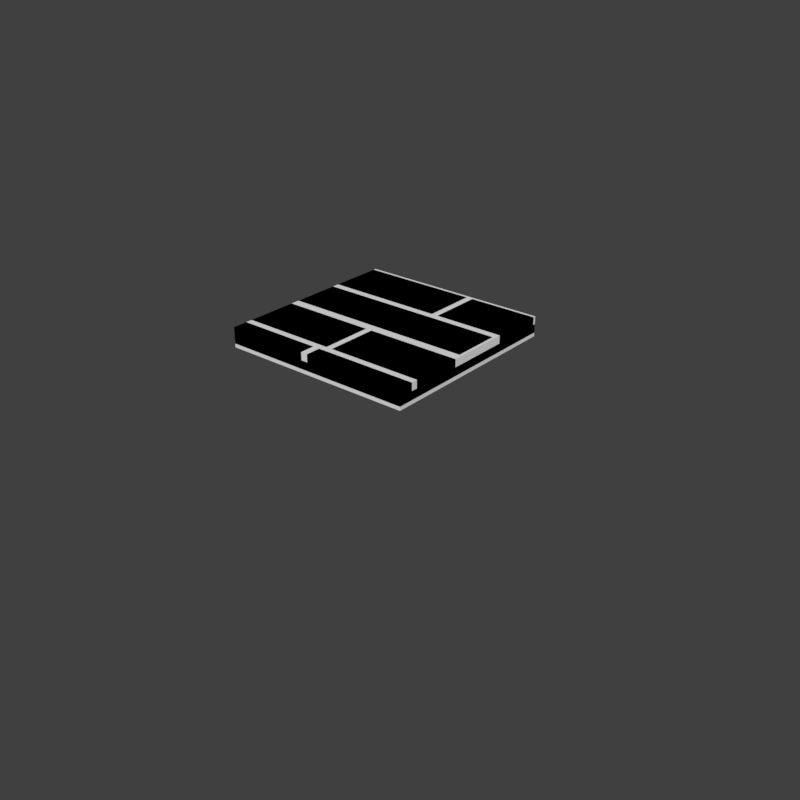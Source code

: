 # Source: cleanWoodFloor2.blend  (saved by Blender 2.80.75; exported with 4.5.12 LTS)
import bpy
from mathutils import Matrix  # noqa: F401  (used for matrix-valued properties, if any)

bpy.ops.wm.read_factory_settings(use_empty=True)
scene = bpy.context.scene
scene.name = 'Scene'

# ---- collections
col_collection_1 = bpy.data.collections.new('Collection 1'); scene.collection.children.link(col_collection_1)

# ---- materials (node trees are filled in below, after node groups)
mat_cleanwoodfloor = bpy.data.materials.new('cleanWoodFloor')
mat_cleanwoodfloor.alpha_threshold = 0.0
mat_cleanwoodfloor.use_transparent_shadow = False
mat_cleanwoodfloor.roughness = 0.5

# ---- material node trees

# ---- world
world_world = bpy.data.worlds.new('World'); scene.world = world_world
world_world.color = (0.05088, 0.05088, 0.05088)
world_world.use_sun_shadow = False
world_world.sun_shadow_jitter_overblur = 0.0
world_world.cycles.sampling_method = 'MANUAL'

# ---- meshes
me_cube_001 = bpy.data.meshes.new('Cube.001')
me_cube_001.from_pydata([(-0.5, -0.5, -0.05227), (-0.5, -0.5, 0.05), (-0.5, 0.5, -0.05227), (-0.5, 0.5, 0.05), (0.5, -0.5, -0.05227), (0.5, -0.5, 0.05), (0.5, 0.5, -0.05227), (0.5, 0.5, 0.05)], [], [(0, 1, 3, 2), (2, 3, 7, 6), (6, 7, 5, 4), (4, 5, 1, 0), (7, 3, 1, 5)])
_uv = me_cube_001.uv_layers.new(name='UVMap')
_uv.uv.foreach_set('vector', [0.3105, 0.8452, 0.3105, 0.8433, 0.3335, 0.8433, 0.3335, 0.8452, 0.3105, 0.8477, 0.3105, 0.8452, 0.3335, 0.8452, 0.3335, 0.8477, 0.3335, 0.8477, 0.3335, 0.8501, 0.3105, 0.8501, 0.3105, 0.8477, 0.3335, 0.8501, 0.3335, 0.8521, 0.3105, 0.8521, 0.3105, 0.8501, 0.5, 1.0, 0.0, 1.0, 0.0, 0.5, 0.5, 0.5])
me_cube_001.materials.append(mat_cleanwoodfloor)
me_cube_001.use_remesh_preserve_volume = False
me_cube_001.use_remesh_preserve_attributes = False
me_cube_001.use_mirror_vertex_groups = False
me_cube_001.update()
me_cube = bpy.data.meshes.new('Cube')
me_cube.from_pydata([(-0.5, 0.5, -0.03327), (-0.5, 0.5, 0.01), (1.5, -1.5, -0.03327), (1.5, -1.5, 0.01), (-0.5, 0.2091, -0.02476), (-0.5, 0.2091, 0.05), (-0.5, 0.4855, -0.02476), (-0.5, 0.4855, 0.05), (-0.5, -0.07586, -0.02476), (-0.5, -0.07586, 0.05), (-0.5, 0.1729, -0.02476), (-0.5, 0.1729, 0.05), (-0.5, -0.3892, -0.02476), (-0.5, -0.3892, 0.05), (-0.5, -0.1224, -0.02476), (-0.5, -0.1224, 0.05), (-0.5, -0.4224, -0.02476), (-0.5, -0.4224, 0.05), (-0.06742, -0.4224, -0.02476), (-0.06742, -0.4224, 0.05), (-0.03179, -0.4224, 0.05), (-0.03179, -0.4224, -0.02476), (0.4863, 0.1729, -0.02476), (0.4863, 0.1729, 0.05), (0.4863, -0.07586, -0.02476), (0.4863, -0.07586, 0.05), (0.01404, -0.1224, -0.02476), (0.01404, -0.3892, 0.05), (0.01404, -0.1224, 0.05), (0.01404, -0.3892, -0.02476), (-0.01849, -0.1224, -0.02476), (-0.01849, -0.3892, 0.05), (-0.01849, -0.1224, 0.05), (-0.01849, -0.3892, -0.02476), (0.1067, 0.4855, -0.02476), (0.1067, 0.2091, 0.05), (0.1067, 0.4855, 0.05), (0.1067, 0.2091, -0.02476), (0.1401, 0.4855, 0.05), (0.1401, 0.2091, -0.02476), (0.1401, 0.4855, -0.02476), (0.1401, 0.2091, 0.05), (-0.5, -0.5, 0.01), (0.5, -0.3892, -0.02476), (-0.03179, -0.5, -0.02476), (0.5, -0.3892, 0.05), (0.5, -0.4224, -0.02476), (0.5, -0.4224, 0.05), (0.5, 0.5, -0.03327), (-0.06742, -0.5, -0.02476), (0.5, 0.4855, 0.05), (-0.06742, -0.5, 0.05), (-0.5, -0.5, -0.02476), (0.5, -0.1224, 0.05), (0.5, 0.2091, 0.05), (0.5, -0.1224, -0.02476), (-0.5, -0.5, 0.05), (-0.5, -0.5, -0.03327), (0.5, 0.4855, -0.02476), (0.5, 0.5, 0.01), (0.5, 0.2091, -0.02476), (-0.03179, -0.5, 0.05), (0.5, -0.5, 0.01), (0.5, -0.5, 0.05), (0.5, -0.5, -0.02348), (0.5, -0.5, -0.03327)], [(3, 2)], [(0, 1, 59, 48), (4, 5, 7, 6), (37, 35, 5, 4), (36, 7, 5, 35), (8, 9, 11, 10), (24, 25, 9, 8), (23, 11, 9, 25), (12, 13, 15, 14), (33, 31, 13, 12), (32, 15, 13, 31), (19, 17, 56, 51), (16, 17, 19, 18), (21, 20, 47, 46), (10, 11, 23, 22), (26, 28, 53, 55), (14, 15, 32, 30), (37, 34, 36, 35), (39, 41, 38, 40), (23, 25, 24, 22), (30, 32, 31, 33), (26, 29, 27, 28), (19, 51, 49, 18), (40, 38, 50, 58), (6, 7, 36, 34), (42, 62, 59, 1), (61, 63, 47, 20), (44, 61, 20, 21), (43, 45, 27, 29), (45, 53, 28, 27), (54, 50, 38, 41), (52, 56, 17, 16), (60, 54, 41, 39), (57, 42, 1, 0), (46, 47, 63, 64), (63, 61, 44, 64), (65, 62, 42, 57), (62, 65, 48, 59), (43, 55, 53, 45), (54, 60, 58, 50), (56, 52, 49, 51)])
_uv = me_cube.uv_layers.new(name='UVMap')
_uv.uv.foreach_set('vector', [0.2461, 0.7031, 0.2461, 0.7031, 0.2549, 0.7031, 0.2549, 0.7031, 0.01546, 0.8616, 0.01546, 0.8616, 0.01546, 0.9857, 0.01546, 0.9857, 0.2879, 0.8616, 0.2879, 0.8616, 0.01546, 0.8616, 0.01546, 0.8616, 0.2879, 0.9857, 0.01546, 0.9857, 0.01546, 0.8616, 0.2879, 0.8616, 0.05956, 0.7633, 0.05956, 0.7633, 0.05956, 0.8285, 0.05956, 0.8285, 0.4336, 0.7633, 0.4336, 0.7633, 0.05956, 0.7633, 0.05956, 0.7633, 0.4336, 0.8285, 0.05956, 0.8285, 0.05956, 0.7633, 0.4336, 0.7633, 0.01855, 0.5771, 0.01855, 0.5771, 0.01855, 0.6768, 0.01855, 0.6768, 0.2222, 0.5771, 0.2222, 0.5771, 0.01855, 0.5771, 0.01855, 0.5771, 0.2222, 0.6768, 0.01855, 0.6768, 0.01855, 0.5771, 0.2222, 0.5771, 0.2017, 0.5068, 0.01465, 0.5068, 0.01465, 0.4731, 0.2017, 0.4731, 0.01465, 0.5068, 0.01465, 0.5068, 0.2017, 0.5068, 0.2017, 0.5068, 0.2715, 0.5039, 0.2715, 0.5039, 0.4629, 0.5039, 0.4629, 0.5039, 0.05956, 0.8285, 0.05956, 0.8285, 0.4336, 0.8285, 0.4336, 0.8285, 0.2773, 0.6768, 0.2773, 0.6768, 0.4795, 0.6768, 0.4795, 0.6768, 0.01855, 0.6768, 0.01855, 0.6768, 0.2222, 0.6768, 0.2222, 0.6768, 0.2879, 0.8616, 0.2879, 0.9857, 0.2879, 0.9857, 0.2879, 0.8616, 0.3379, 0.8683, 0.3379, 0.8683, 0.3379, 0.979, 0.3379, 0.979, 0.4336, 0.8285, 0.4336, 0.7633, 0.4336, 0.7633, 0.4336, 0.8285, 0.2222, 0.6768, 0.2222, 0.6768, 0.2222, 0.5771, 0.2222, 0.5771, 0.2773, 0.6768, 0.2773, 0.5771, 0.2773, 0.5771, 0.2773, 0.6768, 0.2017, 0.5068, 0.2017, 0.4731, 0.2017, 0.4731, 0.2017, 0.5068, 0.3379, 0.979, 0.3379, 0.979, 0.4821, 0.979, 0.4821, 0.979, 0.01546, 0.9857, 0.01546, 0.9857, 0.2879, 0.9857, 0.2879, 0.9857, 0.2461, 0.6943, 0.2549, 0.6943, 0.2549, 0.7031, 0.2461, 0.7031, 0.2715, 0.4761, 0.4629, 0.4761, 0.4629, 0.5039, 0.2715, 0.5039, 0.2715, 0.4761, 0.2715, 0.4761, 0.2715, 0.5039, 0.2715, 0.5039, 0.4795, 0.5771, 0.4795, 0.5771, 0.2773, 0.5771, 0.2773, 0.5771, 0.4795, 0.5771, 0.4795, 0.6768, 0.2773, 0.6768, 0.2773, 0.5771, 0.4821, 0.8683, 0.4821, 0.979, 0.3379, 0.979, 0.3379, 0.8683, 0.01465, 0.4731, 0.01465, 0.4731, 0.01465, 0.5068, 0.01465, 0.5068, 0.4821, 0.8683, 0.4821, 0.8683, 0.3379, 0.8683, 0.3379, 0.8683, 0.2461, 0.6943, 0.2461, 0.6943, 0.2461, 0.7031, 0.2461, 0.7031, 0.4629, 0.5039, 0.4629, 0.5039, 0.4629, 0.4761, 0.4629, 0.4761, 0.4629, 0.4761, 0.2715, 0.4761, 0.2715, 0.4761, 0.4629, 0.4761, 0.2549, 0.6943, 0.2549, 0.6943, 0.2461, 0.6943, 0.2461, 0.6943, 0.2549, 0.6943, 0.2549, 0.6943, 0.2549, 0.7031, 0.2549, 0.7031, 0.4795, 0.5771, 0.4795, 0.6768, 0.4795, 0.6768, 0.4795, 0.5771, 0.4821, 0.8683, 0.4821, 0.8683, 0.4821, 0.979, 0.4821, 0.979, 0.01465, 0.4731, 0.01465, 0.4731, 0.2017, 0.4731, 0.2017, 0.4731])
_ca = me_cube.color_attributes.new('Col', 'BYTE_COLOR', 'CORNER')
_ca.data.foreach_set('color', [0.05781, 0.05781, 0.05781, 1.0, 0.05781, 0.05781, 0.05781, 1.0, 0.05781, 0.05781, 0.05781, 1.0, 0.05781, 0.05781, 0.05781, 1.0, 1.0, 1.0, 1.0, 1.0, 1.0, 1.0, 1.0, 1.0, 1.0, 1.0, 1.0, 1.0, 1.0, 1.0, 1.0, 1.0, 1.0, 1.0, 1.0, 1.0, 1.0, 1.0, 1.0, 1.0, 1.0, 1.0, 1.0, 1.0, 1.0, 1.0, 1.0, 1.0, 1.0, 1.0, 1.0, 1.0, 1.0, 1.0, 1.0, 1.0, 1.0, 1.0, 1.0, 1.0, 1.0, 1.0, 1.0, 1.0, 0.3095, 0.3095, 0.3095, 1.0, 0.3095, 0.3095, 0.3095, 1.0, 0.3095, 0.3095, 0.3095, 1.0, 0.3095, 0.3095, 0.3095, 1.0, 0.3095, 0.3095, 0.3095, 1.0, 0.3095, 0.3095, 0.3095, 1.0, 0.3095, 0.3095, 0.3095, 1.0, 0.3095, 0.3095, 0.3095, 1.0, 0.3095, 0.3095, 0.3095, 1.0, 0.3095, 0.3095, 0.3095, 1.0, 0.3095, 0.3095, 0.3095, 1.0, 0.3095, 0.3095, 0.3095, 1.0, 0.552, 0.552, 0.552, 1.0, 0.552, 0.552, 0.552, 1.0, 0.552, 0.552, 0.552, 1.0, 0.552, 0.552, 0.552, 1.0, 0.552, 0.552, 0.552, 1.0, 0.552, 0.552, 0.552, 1.0, 0.552, 0.552, 0.552, 1.0, 0.552, 0.552, 0.552, 1.0, 0.552, 0.552, 0.552, 1.0, 0.552, 0.552, 0.552, 1.0, 0.552, 0.552, 0.552, 1.0, 0.552, 0.552, 0.552, 1.0, 0.8228, 0.8228, 0.8228, 1.0, 0.8228, 0.8228, 0.8228, 1.0, 0.8228, 0.8228, 0.8228, 1.0, 0.8228, 0.8228, 0.8228, 1.0, 0.8228, 0.8228, 0.8228, 1.0, 0.8228, 0.8228, 0.8228, 1.0, 0.8228, 0.8228, 0.8228, 1.0, 0.8228, 0.8228, 0.8228, 1.0, 0.1912, 0.1912, 0.1912, 1.0, 0.1912, 0.1912, 0.1912, 1.0, 0.1912, 0.1912, 0.1912, 1.0, 0.1912, 0.1912, 0.1912, 1.0, 0.3095, 0.3095, 0.3095, 1.0, 0.3095, 0.3095, 0.3095, 1.0, 0.3095, 0.3095, 0.3095, 1.0, 0.3095, 0.3095, 0.3095, 1.0, 0.7231, 0.7231, 0.7231, 1.0, 0.7231, 0.7231, 0.7231, 1.0, 0.7231, 0.7231, 0.7231, 1.0, 0.7231, 0.7231, 0.7231, 1.0, 0.552, 0.552, 0.552, 1.0, 0.552, 0.552, 0.552, 1.0, 0.552, 0.552, 0.552, 1.0, 0.552, 0.552, 0.552, 1.0, 1.0, 1.0, 1.0, 1.0, 1.0, 1.0, 1.0, 1.0, 1.0, 1.0, 1.0, 1.0, 1.0, 1.0, 1.0, 1.0, 0.1441, 0.1441, 0.1441, 1.0, 0.1441, 0.1441, 0.1441, 1.0, 0.1441, 0.1441, 0.1441, 1.0, 0.1441, 0.1441, 0.1441, 1.0, 0.3095, 0.3095, 0.3095, 1.0, 0.3095, 0.3095, 0.3095, 1.0, 0.3095, 0.3095, 0.3095, 1.0, 0.3095, 0.3095, 0.3095, 1.0, 0.552, 0.552, 0.552, 1.0, 0.552, 0.552, 0.552, 1.0, 0.552, 0.552, 0.552, 1.0, 0.552, 0.552, 0.552, 1.0, 0.7231, 0.7231, 0.7231, 1.0, 0.7231, 0.7231, 0.7231, 1.0, 0.7231, 0.7231, 0.7231, 1.0, 0.7231, 0.7231, 0.7231, 1.0, 0.8228, 0.8228, 0.8228, 1.0, 0.8228, 0.8228, 0.8228, 1.0, 0.8228, 0.8228, 0.8228, 1.0, 0.8228, 0.8228, 0.8228, 1.0, 0.1441, 0.1441, 0.1441, 1.0, 0.1441, 0.1441, 0.1441, 1.0, 0.1441, 0.1441, 0.1441, 1.0, 0.1441, 0.1441, 0.1441, 1.0, 1.0, 1.0, 1.0, 1.0, 1.0, 1.0, 1.0, 1.0, 1.0, 1.0, 1.0, 1.0, 1.0, 1.0, 1.0, 1.0, 0.05781, 0.05781, 0.05781, 1.0, 0.05781, 0.05781, 0.05781, 1.0, 0.05781, 0.05781, 0.05781, 1.0, 0.05781, 0.05781, 0.05781, 1.0, 0.1912, 0.1912, 0.1912, 1.0, 0.1912, 0.1912, 0.1912, 1.0, 0.1912, 0.1912, 0.1912, 1.0, 0.1912, 0.1912, 0.1912, 1.0, 0.1912, 0.1912, 0.1912, 1.0, 0.1912, 0.1912, 0.1912, 1.0, 0.1912, 0.1912, 0.1912, 1.0, 0.1912, 0.1912, 0.1912, 1.0, 0.7231, 0.7231, 0.7231, 1.0, 0.7231, 0.7231, 0.7231, 1.0, 0.7231, 0.7231, 0.7231, 1.0, 0.7231, 0.7231, 0.7231, 1.0, 0.7231, 0.7231, 0.7231, 1.0, 0.7231, 0.7231, 0.7231, 1.0, 0.7231, 0.7231, 0.7231, 1.0, 0.7231, 0.7231, 0.7231, 1.0, 0.1441, 0.1441, 0.1441, 1.0, 0.1441, 0.1441, 0.1441, 1.0, 0.1441, 0.1441, 0.1441, 1.0, 0.1441, 0.1441, 0.1441, 1.0, 0.8228, 0.8228, 0.8228, 1.0, 0.8228, 0.8228, 0.8228, 1.0, 0.8228, 0.8228, 0.8228, 1.0, 0.8228, 0.8228, 0.8228, 1.0, 0.1441, 0.1441, 0.1441, 1.0, 0.1441, 0.1441, 0.1441, 1.0, 0.1441, 0.1441, 0.1441, 1.0, 0.1441, 0.1441, 0.1441, 1.0, 0.05781, 0.05781, 0.05781, 1.0, 0.05781, 0.05781, 0.05781, 1.0, 0.05781, 0.05781, 0.05781, 1.0, 0.05781, 0.05781, 0.05781, 1.0, 0.1912, 0.1912, 0.1912, 1.0, 0.1912, 0.1912, 0.1912, 1.0, 0.1912, 0.1912, 0.1912, 1.0, 0.1912, 0.1912, 0.1912, 1.0, 0.1912, 0.1912, 0.1912, 1.0, 0.1912, 0.1912, 0.1912, 1.0, 0.1912, 0.1912, 0.1912, 1.0, 0.1912, 0.1912, 0.1912, 1.0, 0.05781, 0.05781, 0.05781, 1.0, 0.05781, 0.05781, 0.05781, 1.0, 0.05781, 0.05781, 0.05781, 1.0, 0.05781, 0.05781, 0.05781, 1.0, 0.05781, 0.05781, 0.05781, 1.0, 0.05781, 0.05781, 0.05781, 1.0, 0.05781, 0.05781, 0.05781, 1.0, 0.05781, 0.05781, 0.05781, 1.0, 0.7231, 0.7231, 0.7231, 1.0, 0.7231, 0.7231, 0.7231, 1.0, 0.7231, 0.7231, 0.7231, 1.0, 0.7231, 0.7231, 0.7231, 1.0, 0.1441, 0.1441, 0.1441, 1.0, 0.1441, 0.1441, 0.1441, 1.0, 0.1441, 0.1441, 0.1441, 1.0, 0.1441, 0.1441, 0.1441, 1.0, 0.8228, 0.8228, 0.8228, 1.0, 0.8228, 0.8228, 0.8228, 1.0, 0.8228, 0.8228, 0.8228, 1.0, 0.8228, 0.8228, 0.8228, 1.0])
me_cube.materials.append(mat_cleanwoodfloor)
me_cube.use_remesh_preserve_volume = False
me_cube.use_remesh_preserve_attributes = False
me_cube.use_mirror_vertex_groups = False
me_cube.use_paint_bone_selection = False
me_cube.use_paint_mask = True
me_cube.update()

# ---- objects
ob_cleanwoodfloor0_lod1 = bpy.data.objects.new('cleanWoodFloor0_LOD1', me_cube_001)
ob_cleanwoodfloor0_lod0 = bpy.data.objects.new('cleanWoodFloor0_LOD0', me_cube)

# ---- transforms, parenting, visibility, modifiers, constraints
ob_cleanwoodfloor0_lod1.location = (0.0, 0.0, 0.0)
ob_cleanwoodfloor0_lod1.lineart.crease_threshold = 0.0
ob_cleanwoodfloor0_lod0.location = (0.0, 0.0, 0.0)
ob_cleanwoodfloor0_lod0.lineart.crease_threshold = 0.0

# ---- collection membership
col_collection_1.objects.link(ob_cleanwoodfloor0_lod1)
col_collection_1.objects.link(ob_cleanwoodfloor0_lod0)

# ---- scene / render settings (as saved in the file)
scene.frame_start = 1; scene.frame_end = 250; scene.frame_set(1)
scene.render.engine = 'BLENDER_EEVEE_NEXT'
scene.render.resolution_x = 2048
scene.render.resolution_y = 2048
scene.render.dither_intensity = 0.0
scene.cycles.use_denoising = False
scene.cycles.samples = 128
scene.cycles.sampling_pattern = 'TABULATED_SOBOL'
scene.cycles.use_adaptive_sampling = False
scene.cycles.use_light_tree = False
scene.cycles.blur_glossy = 0.0
scene.cycles.sample_clamp_indirect = 0.0
scene.view_settings.view_transform = 'Standard'
bpy.context.view_layer.update()

# ---- added for rendering (the .blend has no active camera and no usable light): camera, sun
cam_auto = bpy.data.cameras.new('AutoCamera')
cam_auto.lens = 50.0
cam_auto.sensor_width = 36.0
cam_auto.clip_end = 1000.0
ob_auto_camera = bpy.data.objects.new('AutoCamera', cam_auto)
scene.collection.objects.link(ob_auto_camera)
ob_auto_camera.location = (3.11864, -3.64237, 2.09378)
ob_auto_camera.rotation_euler = (1.09748, -7.21219e-08, 0.694738)
scene.camera = ob_auto_camera
light_auto_sun = bpy.data.lights.new('AutoSun', 'SUN')
light_auto_sun.energy = 3.0
light_auto_sun.angle = 0.0523599
ob_auto_sun = bpy.data.objects.new('AutoSun', light_auto_sun)
scene.collection.objects.link(ob_auto_sun)
ob_auto_sun.rotation_euler = (0.872665, 0.174533, 0.523599)
bpy.context.view_layer.update()
